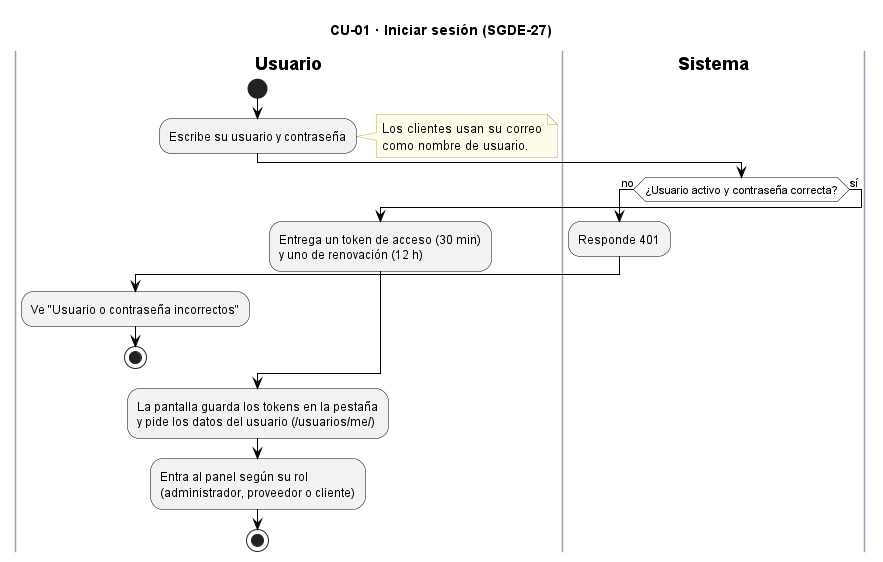

The diagram above was rendered by PlantUML. Its source (embedded in the PNG):
@startuml CU01_IniciarSesion
title CU-01 · Iniciar sesión (SGDE-27)
skinparam backgroundColor white
skinparam ActivityBackgroundColor #F2F2F2
skinparam ActivityBorderColor black
skinparam ActivityDiamondBackgroundColor white
skinparam ActivityDiamondBorderColor black
skinparam ArrowColor black
skinparam SwimlaneBorderColor #9AA3AE
skinparam SwimlaneTitleFontStyle bold
skinparam note {
  BackgroundColor #FFFBEA
  BorderColor #B8A86B
}

|Usuario|
start
:Escribe su usuario y contraseña;
note right
  Los clientes usan su correo
  como nombre de usuario.
end note
|Sistema|
if (¿Usuario activo y contraseña correcta?) then (no)
  :Responde 401;
  |Usuario|
  :Ve "Usuario o contraseña incorrectos";
  stop
else (sí)
  :Entrega un token de acceso (30 min)
  y uno de renovación (12 h);
endif
|Usuario|
:La pantalla guarda los tokens en la pestaña
y pide los datos del usuario (/usuarios/me/);
:Entra al panel según su rol
(administrador, proveedor o cliente);
stop
@enduml